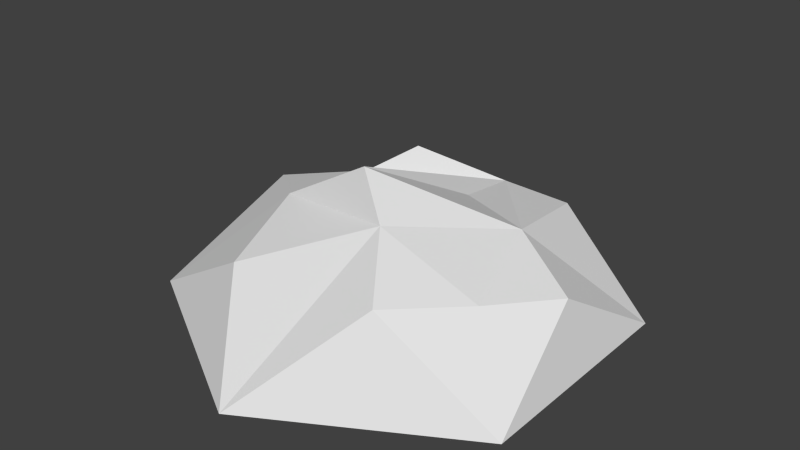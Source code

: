 # Source: HexMountain.blend  (saved by Blender 2.83.19; exported with 4.5.12 LTS)
import bpy
from mathutils import Matrix  # noqa: F401  (used for matrix-valued properties, if any)

bpy.ops.wm.read_factory_settings(use_empty=True)
scene = bpy.context.scene
scene.name = 'Scene'

# ---- collections
col_collection_1 = bpy.data.collections.new('Collection 1'); scene.collection.children.link(col_collection_1)

# ---- world
world_world = bpy.data.worlds.new('World'); scene.world = world_world
world_world.color = (0.05088, 0.05088, 0.05088)
world_world.use_sun_shadow = False
world_world.sun_shadow_jitter_overblur = 0.0
world_world.cycles.sampling_method = 'MANUAL'
world_world.cycles.sample_map_resolution = 256

# ---- meshes
me_cylinder = bpy.data.meshes.new('Cylinder')
me_cylinder.from_pydata([(0.866, -0.5, 0.06795), (-8.754e-08, -1.0, 0.06795), (-0.866, -0.5, 0.06795), (-0.866, 0.5, 0.06795), (0.866, 0.5, 0.06795), (0.4866, 0.1401, 0.5105), (0.1674, 0.227, 0.5261), (0.2147, -0.3696, 0.6358), (0.04117, -0.2553, 0.7807), (-0.4476, 0.3067, 0.4275), (0.08368, 0.6135, 0.4275), (-0.3678, -0.2457, 0.5431), (0.615, -0.3067, 0.4275), (-0.6568, 0.0, 0.4533), (-0.3109, -0.611, 0.4047), (0.4094, -0.6366, 0.4864), (0.7916, -5.96e-08, 0.3855), (0.0, 1.0, 0.06795), (0.3975, 0.616, 0.4158), (-0.3388, 0.5344, 0.5016), (-0.3678, -0.2457, 0.5431)], [(7, 20)], [(9, 11, 8), (7, 1, 15), (9, 3, 13), (17, 10, 18), (1, 7, 14), (10, 17, 19), (5, 6, 8), (0, 4, 16), (11, 9, 13), (3, 2, 13), (2, 11, 13), (7, 5, 8), (5, 10, 6), (7, 8, 11, 14), (2, 1, 14), (11, 2, 14), (0, 12, 15), (1, 0, 15), (12, 7, 15), (7, 12, 5), (5, 12, 16), (4, 5, 16), (12, 0, 16), (5, 4, 18), (4, 17, 18), (10, 5, 18), (6, 10, 8), (10, 9, 8), (3, 9, 19), (17, 3, 19), (9, 10, 19)])
_uv = me_cylinder.uv_layers.new(name='UVMap')
_uv.uv.foreach_set('vector', [0.4487, 0.4542, 0.5415, 0.4717, 0.545, 0.5526, 0.561, 0.5679, 0.6422, 0.5023, 0.5983, 0.5837, 0.4487, 0.4542, 0.4215, 0.3774, 0.4992, 0.4201, 0.358, 0.5042, 0.4043, 0.5353, 0.4077, 0.578, 0.6422, 0.5023, 0.561, 0.5679, 0.5987, 0.4739, 0.4043, 0.5353, 0.358, 0.5042, 0.4101, 0.4753, 0.479, 0.5967, 0.464, 0.5535, 0.545, 0.5526, 0.5663, 0.6094, 0.4353, 0.6102, 0.5008, 0.6255, 0.5415, 0.4717, 0.4487, 0.4542, 0.4992, 0.4201, 0.4215, 0.3774, 0.5767, 0.3763, 0.4992, 0.4201, 0.5767, 0.3763, 0.5415, 0.4717, 0.4992, 0.4201, 0.561, 0.5679, 0.479, 0.5967, 0.545, 0.5526, 0.479, 0.5967, 0.4043, 0.5353, 0.464, 0.5535, 0.561, 0.5679, 0.545, 0.5526, 0.5415, 0.4717, 0.5987, 0.4739, 0.5767, 0.3763, 0.6422, 0.5023, 0.5987, 0.4739, 0.5415, 0.4717, 0.5767, 0.3763, 0.5987, 0.4739, 0.5663, 0.6094, 0.546, 0.6065, 0.5983, 0.5837, 0.6422, 0.5023, 0.5663, 0.6094, 0.5983, 0.5837, 0.546, 0.6065, 0.561, 0.5679, 0.5983, 0.5837, 0.561, 0.5679, 0.546, 0.6065, 0.479, 0.5967, 0.479, 0.5967, 0.546, 0.6065, 0.5008, 0.6255, 0.4353, 0.6102, 0.479, 0.5967, 0.5008, 0.6255, 0.546, 0.6065, 0.5663, 0.6094, 0.5008, 0.6255, 0.479, 0.5967, 0.4353, 0.6102, 0.4077, 0.578, 0.4353, 0.6102, 0.358, 0.5042, 0.4077, 0.578, 0.4043, 0.5353, 0.479, 0.5967, 0.4077, 0.578, 0.464, 0.5535, 0.4043, 0.5353, 0.545, 0.5526, 0.4043, 0.5353, 0.4487, 0.4542, 0.545, 0.5526, 0.4215, 0.3774, 0.4487, 0.4542, 0.4101, 0.4753, 0.358, 0.5042, 0.4215, 0.3774, 0.4101, 0.4753, 0.4487, 0.4542, 0.4043, 0.5353, 0.4101, 0.4753])
me_cylinder.use_remesh_preserve_volume = False
me_cylinder.use_remesh_preserve_attributes = False
me_cylinder.use_mirror_vertex_groups = False
me_cylinder.update()

# ---- objects
ob_cylinder = bpy.data.objects.new('Cylinder', me_cylinder)

# ---- transforms, parenting, visibility, modifiers, constraints
ob_cylinder.location = (0.0, 0.0, 0.0)
ob_cylinder.lineart.crease_threshold = 0.0

# ---- collection membership
col_collection_1.objects.link(ob_cylinder)

# ---- scene / render settings (as saved in the file)
scene.frame_start = 1; scene.frame_end = 250; scene.frame_set(1)
scene.render.engine = 'BLENDER_EEVEE_NEXT'
scene.render.resolution_percentage = 50
scene.render.dither_intensity = 0.0
scene.cycles.use_denoising = False
scene.cycles.samples = 10
scene.cycles.sampling_pattern = 'TABULATED_SOBOL'
scene.cycles.light_sampling_threshold = 0.0
scene.cycles.use_adaptive_sampling = False
scene.cycles.use_light_tree = False
scene.cycles.blur_glossy = 0.0
scene.cycles.pixel_filter_type = 'GAUSSIAN'
scene.cycles.sample_clamp_indirect = 0.0
scene.view_settings.view_transform = 'Standard'
bpy.context.view_layer.update()

# ---- added for rendering (the .blend has no active camera and no usable light): camera, sun
cam_auto = bpy.data.cameras.new('AutoCamera')
cam_auto.lens = 50.0
cam_auto.sensor_width = 36.0
cam_auto.clip_end = 1000.0
ob_auto_camera = bpy.data.objects.new('AutoCamera', cam_auto)
scene.collection.objects.link(ob_auto_camera)
ob_auto_camera.location = (2.53518, -3.04222, 2.45246)
ob_auto_camera.rotation_euler = (1.09748, -7.21219e-08, 0.694738)
scene.camera = ob_auto_camera
light_auto_sun = bpy.data.lights.new('AutoSun', 'SUN')
light_auto_sun.energy = 3.0
light_auto_sun.angle = 0.0523599
ob_auto_sun = bpy.data.objects.new('AutoSun', light_auto_sun)
scene.collection.objects.link(ob_auto_sun)
ob_auto_sun.rotation_euler = (0.872665, 0.174533, 0.523599)
bpy.context.view_layer.update()
